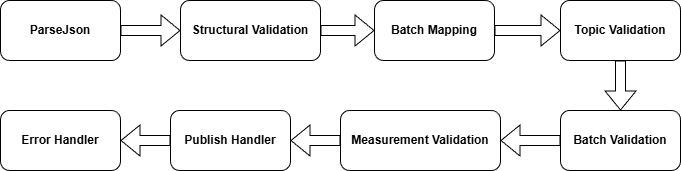

The diagram above was exported from draw.io. Its source (the exported page's mxGraphModel, read from the mxfile embedded in the PNG):
<mxGraphModel dx="1042" dy="626" grid="1" gridSize="10" guides="1" tooltips="1" connect="1" arrows="1" fold="1" page="1" pageScale="1" pageWidth="827" pageHeight="1169" math="0" shadow="0">
  <root>
    <mxCell id="0" />
    <mxCell id="1" parent="0" />
    <mxCell id="-s9Vx4hfGdHwNmfM9srw-10" edge="1" parent="1" source="-s9Vx4hfGdHwNmfM9srw-1" style="rounded=0;orthogonalLoop=1;jettySize=auto;html=1;entryX=0;entryY=0.5;entryDx=0;entryDy=0;elbow=vertical;edgeStyle=orthogonalEdgeStyle;curved=1;shape=flexArrow;" target="-s9Vx4hfGdHwNmfM9srw-3">
      <mxGeometry relative="1" as="geometry" />
    </mxCell>
    <mxCell id="-s9Vx4hfGdHwNmfM9srw-1" parent="1" style="rounded=1;whiteSpace=wrap;html=1;" value="&lt;b&gt;ParseJson&lt;/b&gt;" vertex="1">
      <mxGeometry height="60" width="120" x="40" y="150" as="geometry" />
    </mxCell>
    <mxCell id="-s9Vx4hfGdHwNmfM9srw-11" edge="1" parent="1" source="-s9Vx4hfGdHwNmfM9srw-3" style="edgeStyle=orthogonalEdgeStyle;rounded=0;orthogonalLoop=1;jettySize=auto;html=1;entryX=0;entryY=0.5;entryDx=0;entryDy=0;shape=flexArrow;" target="-s9Vx4hfGdHwNmfM9srw-4">
      <mxGeometry relative="1" as="geometry" />
    </mxCell>
    <mxCell id="-s9Vx4hfGdHwNmfM9srw-3" parent="1" style="rounded=1;whiteSpace=wrap;html=1;fillColor=default;strokeColor=default;" value="&lt;b&gt;Structural Validation&lt;/b&gt;" vertex="1">
      <mxGeometry height="60" width="140" x="220" y="150" as="geometry" />
    </mxCell>
    <mxCell id="-s9Vx4hfGdHwNmfM9srw-12" edge="1" parent="1" source="-s9Vx4hfGdHwNmfM9srw-4" style="edgeStyle=orthogonalEdgeStyle;shape=flexArrow;rounded=0;orthogonalLoop=1;jettySize=auto;html=1;entryX=0;entryY=0.5;entryDx=0;entryDy=0;strokeColor=default;align=center;verticalAlign=middle;fontFamily=Helvetica;fontSize=11;fontColor=default;labelBackgroundColor=default;endArrow=classic;" target="-s9Vx4hfGdHwNmfM9srw-5">
      <mxGeometry relative="1" as="geometry" />
    </mxCell>
    <mxCell id="-s9Vx4hfGdHwNmfM9srw-4" parent="1" style="rounded=1;whiteSpace=wrap;html=1;" value="&lt;b&gt;Batch Mapping&lt;/b&gt;" vertex="1">
      <mxGeometry height="60" width="120" x="414" y="150" as="geometry" />
    </mxCell>
    <mxCell id="-s9Vx4hfGdHwNmfM9srw-13" edge="1" parent="1" source="-s9Vx4hfGdHwNmfM9srw-5" style="edgeStyle=orthogonalEdgeStyle;shape=flexArrow;rounded=0;orthogonalLoop=1;jettySize=auto;html=1;entryX=0.5;entryY=0;entryDx=0;entryDy=0;strokeColor=default;align=center;verticalAlign=middle;fontFamily=Helvetica;fontSize=11;fontColor=default;labelBackgroundColor=default;endArrow=classic;" target="-s9Vx4hfGdHwNmfM9srw-6">
      <mxGeometry relative="1" as="geometry" />
    </mxCell>
    <mxCell id="-s9Vx4hfGdHwNmfM9srw-5" parent="1" style="rounded=1;whiteSpace=wrap;html=1;" value="&lt;b&gt;Topic Validation&lt;/b&gt;" vertex="1">
      <mxGeometry height="60" width="120" x="600" y="150" as="geometry" />
    </mxCell>
    <mxCell id="-s9Vx4hfGdHwNmfM9srw-14" edge="1" parent="1" source="-s9Vx4hfGdHwNmfM9srw-6" style="edgeStyle=orthogonalEdgeStyle;shape=flexArrow;rounded=0;orthogonalLoop=1;jettySize=auto;html=1;entryX=1;entryY=0.5;entryDx=0;entryDy=0;strokeColor=default;align=center;verticalAlign=middle;fontFamily=Helvetica;fontSize=11;fontColor=default;labelBackgroundColor=default;endArrow=classic;" target="-s9Vx4hfGdHwNmfM9srw-7">
      <mxGeometry relative="1" as="geometry" />
    </mxCell>
    <mxCell id="-s9Vx4hfGdHwNmfM9srw-6" parent="1" style="rounded=1;whiteSpace=wrap;html=1;" value="&lt;b&gt;Batch Validation&lt;/b&gt;" vertex="1">
      <mxGeometry height="60" width="120" x="600" y="260" as="geometry" />
    </mxCell>
    <mxCell id="-s9Vx4hfGdHwNmfM9srw-15" edge="1" parent="1" source="-s9Vx4hfGdHwNmfM9srw-7" style="edgeStyle=orthogonalEdgeStyle;shape=flexArrow;rounded=0;orthogonalLoop=1;jettySize=auto;html=1;entryX=1;entryY=0.5;entryDx=0;entryDy=0;strokeColor=default;align=center;verticalAlign=middle;fontFamily=Helvetica;fontSize=11;fontColor=default;labelBackgroundColor=default;endArrow=classic;" target="-s9Vx4hfGdHwNmfM9srw-8">
      <mxGeometry relative="1" as="geometry" />
    </mxCell>
    <mxCell id="-s9Vx4hfGdHwNmfM9srw-7" parent="1" style="rounded=1;whiteSpace=wrap;html=1;" value="&lt;b&gt;Measurement Validation&lt;/b&gt;" vertex="1">
      <mxGeometry height="60" width="160" x="380" y="260" as="geometry" />
    </mxCell>
    <mxCell id="-s9Vx4hfGdHwNmfM9srw-16" edge="1" parent="1" source="-s9Vx4hfGdHwNmfM9srw-8" style="edgeStyle=orthogonalEdgeStyle;shape=flexArrow;rounded=0;orthogonalLoop=1;jettySize=auto;html=1;entryX=1;entryY=0.5;entryDx=0;entryDy=0;strokeColor=default;align=center;verticalAlign=middle;fontFamily=Helvetica;fontSize=11;fontColor=default;labelBackgroundColor=default;endArrow=classic;" target="-s9Vx4hfGdHwNmfM9srw-9">
      <mxGeometry relative="1" as="geometry" />
    </mxCell>
    <mxCell id="-s9Vx4hfGdHwNmfM9srw-8" parent="1" style="rounded=1;whiteSpace=wrap;html=1;" value="&lt;b&gt;Publish Handler&lt;/b&gt;" vertex="1">
      <mxGeometry height="60" width="120" x="210" y="260" as="geometry" />
    </mxCell>
    <mxCell id="-s9Vx4hfGdHwNmfM9srw-9" parent="1" style="rounded=1;whiteSpace=wrap;html=1;" value="&lt;b&gt;Error Handler&lt;/b&gt;" vertex="1">
      <mxGeometry height="60" width="120" x="40" y="260" as="geometry" />
    </mxCell>
  </root>
</mxGraphModel>